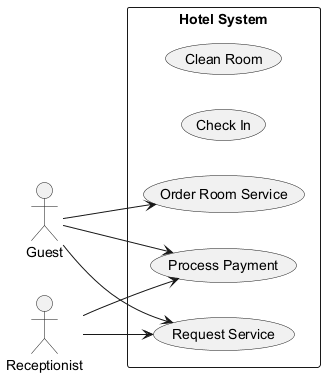

The diagram above was rendered by PlantUML. Its source (embedded in the PNG):
@startuml
skinparam backgroundColor #FFFFFF
skinparam classBackgroundColor #F3E5F5
skinparam classBorderColor #6A1B9A
left to right direction
actor "Guest" as Guest
actor "Receptionist" as Receptionist
rectangle "Hotel System" {
  usecase "Clean Room" as UC_CleanRoom
  usecase "Check In" as UC_CheckIn
  usecase "Order Room Service" as UC_OrderRoomService
  usecase "Process Payment" as UC_ProcessPayment
  usecase "Request Service" as UC_RequestService
}
Guest --> UC_OrderRoomService
Guest --> UC_RequestService
Guest --> UC_ProcessPayment
Receptionist --> UC_RequestService
Receptionist --> UC_ProcessPayment
@enduml